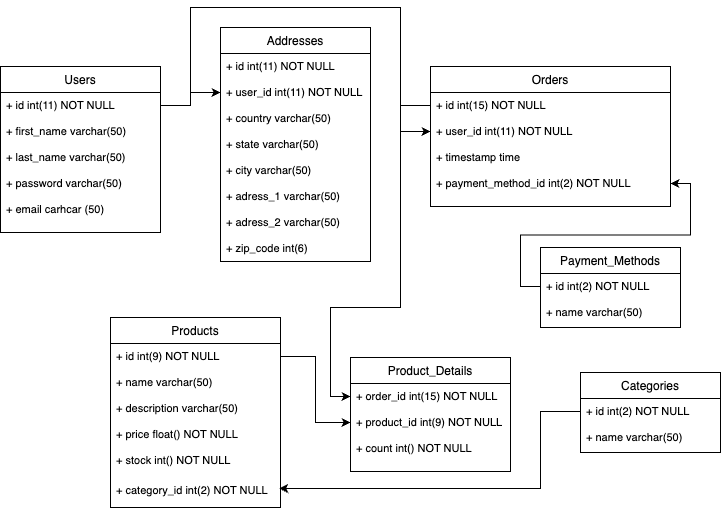

The diagram above was exported from draw.io. Its source (the exported page's mxGraphModel, read from the mxfile embedded in the PNG):
<mxGraphModel dx="867" dy="581" grid="1" gridSize="10" guides="1" tooltips="1" connect="1" arrows="1" fold="1" page="1" pageScale="1" pageWidth="827" pageHeight="1169" math="0" shadow="0">
  <root>
    <mxCell id="WIyWlLk6GJQsqaUBKTNV-0" />
    <mxCell id="WIyWlLk6GJQsqaUBKTNV-1" parent="WIyWlLk6GJQsqaUBKTNV-0" />
    <mxCell id="zkfFHV4jXpPFQw0GAbJ--0" value="Users" style="swimlane;fontStyle=0;align=center;verticalAlign=top;childLayout=stackLayout;horizontal=1;startSize=26;horizontalStack=0;resizeParent=1;resizeLast=0;collapsible=1;marginBottom=0;rounded=0;shadow=0;strokeWidth=1;" parent="WIyWlLk6GJQsqaUBKTNV-1" vertex="1">
      <mxGeometry x="10" y="69" width="160" height="166" as="geometry">
        <mxRectangle x="230" y="140" width="160" height="26" as="alternateBounds" />
      </mxGeometry>
    </mxCell>
    <mxCell id="zkfFHV4jXpPFQw0GAbJ--1" value="+ id int(11) NOT NULL" style="text;align=left;verticalAlign=top;spacingLeft=4;spacingRight=4;overflow=hidden;rotatable=0;points=[[0,0.5],[1,0.5]];portConstraint=eastwest;fontSize=11;" parent="zkfFHV4jXpPFQw0GAbJ--0" vertex="1">
      <mxGeometry y="26" width="160" height="26" as="geometry" />
    </mxCell>
    <mxCell id="zkfFHV4jXpPFQw0GAbJ--2" value="+ first_name varchar(50)" style="text;align=left;verticalAlign=top;spacingLeft=4;spacingRight=4;overflow=hidden;rotatable=0;points=[[0,0.5],[1,0.5]];portConstraint=eastwest;rounded=0;shadow=0;html=0;fontSize=11;" parent="zkfFHV4jXpPFQw0GAbJ--0" vertex="1">
      <mxGeometry y="52" width="160" height="26" as="geometry" />
    </mxCell>
    <mxCell id="zkfFHV4jXpPFQw0GAbJ--3" value="+ last_name varchar(50)" style="text;align=left;verticalAlign=top;spacingLeft=4;spacingRight=4;overflow=hidden;rotatable=0;points=[[0,0.5],[1,0.5]];portConstraint=eastwest;rounded=0;shadow=0;html=0;fontSize=11;" parent="zkfFHV4jXpPFQw0GAbJ--0" vertex="1">
      <mxGeometry y="78" width="160" height="26" as="geometry" />
    </mxCell>
    <mxCell id="_d7dePVmTxvFiJ1w18eN-0" value="+ password varchar(50)" style="text;align=left;verticalAlign=top;spacingLeft=4;spacingRight=4;overflow=hidden;rotatable=0;points=[[0,0.5],[1,0.5]];portConstraint=eastwest;fontSize=11;" vertex="1" parent="zkfFHV4jXpPFQw0GAbJ--0">
      <mxGeometry y="104" width="160" height="26" as="geometry" />
    </mxCell>
    <mxCell id="zkfFHV4jXpPFQw0GAbJ--5" value="+ email carhcar (50)" style="text;align=left;verticalAlign=top;spacingLeft=4;spacingRight=4;overflow=hidden;rotatable=0;points=[[0,0.5],[1,0.5]];portConstraint=eastwest;fontSize=11;" parent="zkfFHV4jXpPFQw0GAbJ--0" vertex="1">
      <mxGeometry y="130" width="160" height="26" as="geometry" />
    </mxCell>
    <mxCell id="zkfFHV4jXpPFQw0GAbJ--17" value="Addresses" style="swimlane;fontStyle=0;align=center;verticalAlign=top;childLayout=stackLayout;horizontal=1;startSize=26;horizontalStack=0;resizeParent=1;resizeLast=0;collapsible=1;marginBottom=0;rounded=0;shadow=0;strokeWidth=1;" parent="WIyWlLk6GJQsqaUBKTNV-1" vertex="1">
      <mxGeometry x="230" y="30" width="150" height="234" as="geometry">
        <mxRectangle x="550" y="140" width="160" height="26" as="alternateBounds" />
      </mxGeometry>
    </mxCell>
    <mxCell id="zkfFHV4jXpPFQw0GAbJ--18" value="+ id int(11) NOT NULL" style="text;align=left;verticalAlign=top;spacingLeft=4;spacingRight=4;overflow=hidden;rotatable=0;points=[[0,0.5],[1,0.5]];portConstraint=eastwest;fontSize=11;" parent="zkfFHV4jXpPFQw0GAbJ--17" vertex="1">
      <mxGeometry y="26" width="150" height="26" as="geometry" />
    </mxCell>
    <mxCell id="zkfFHV4jXpPFQw0GAbJ--19" value="+ user_id int(11) NOT NULL" style="text;align=left;verticalAlign=top;spacingLeft=4;spacingRight=4;overflow=hidden;rotatable=0;points=[[0,0.5],[1,0.5]];portConstraint=eastwest;rounded=0;shadow=0;html=0;fontSize=11;" parent="zkfFHV4jXpPFQw0GAbJ--17" vertex="1">
      <mxGeometry y="52" width="150" height="26" as="geometry" />
    </mxCell>
    <mxCell id="zkfFHV4jXpPFQw0GAbJ--20" value="+ country varchar(50)" style="text;align=left;verticalAlign=top;spacingLeft=4;spacingRight=4;overflow=hidden;rotatable=0;points=[[0,0.5],[1,0.5]];portConstraint=eastwest;rounded=0;shadow=0;html=0;fontSize=11;" parent="zkfFHV4jXpPFQw0GAbJ--17" vertex="1">
      <mxGeometry y="78" width="150" height="26" as="geometry" />
    </mxCell>
    <mxCell id="zkfFHV4jXpPFQw0GAbJ--21" value="+ state varchar(50)" style="text;align=left;verticalAlign=top;spacingLeft=4;spacingRight=4;overflow=hidden;rotatable=0;points=[[0,0.5],[1,0.5]];portConstraint=eastwest;rounded=0;shadow=0;html=0;fontSize=11;" parent="zkfFHV4jXpPFQw0GAbJ--17" vertex="1">
      <mxGeometry y="104" width="150" height="26" as="geometry" />
    </mxCell>
    <mxCell id="zkfFHV4jXpPFQw0GAbJ--22" value="+ city varchar(50)" style="text;align=left;verticalAlign=top;spacingLeft=4;spacingRight=4;overflow=hidden;rotatable=0;points=[[0,0.5],[1,0.5]];portConstraint=eastwest;rounded=0;shadow=0;html=0;fontSize=11;" parent="zkfFHV4jXpPFQw0GAbJ--17" vertex="1">
      <mxGeometry y="130" width="150" height="26" as="geometry" />
    </mxCell>
    <mxCell id="_d7dePVmTxvFiJ1w18eN-2" value="+ adress_1 varchar(50)" style="text;align=left;verticalAlign=top;spacingLeft=4;spacingRight=4;overflow=hidden;rotatable=0;points=[[0,0.5],[1,0.5]];portConstraint=eastwest;rounded=0;shadow=0;html=0;fontSize=11;" vertex="1" parent="zkfFHV4jXpPFQw0GAbJ--17">
      <mxGeometry y="156" width="150" height="26" as="geometry" />
    </mxCell>
    <mxCell id="_d7dePVmTxvFiJ1w18eN-3" value="+ adress_2 varchar(50)" style="text;align=left;verticalAlign=top;spacingLeft=4;spacingRight=4;overflow=hidden;rotatable=0;points=[[0,0.5],[1,0.5]];portConstraint=eastwest;rounded=0;shadow=0;html=0;fontSize=11;" vertex="1" parent="zkfFHV4jXpPFQw0GAbJ--17">
      <mxGeometry y="182" width="150" height="26" as="geometry" />
    </mxCell>
    <mxCell id="_d7dePVmTxvFiJ1w18eN-4" value="+ zip_code int(6) " style="text;align=left;verticalAlign=top;spacingLeft=4;spacingRight=4;overflow=hidden;rotatable=0;points=[[0,0.5],[1,0.5]];portConstraint=eastwest;rounded=0;shadow=0;html=0;fontSize=11;" vertex="1" parent="zkfFHV4jXpPFQw0GAbJ--17">
      <mxGeometry y="208" width="150" height="26" as="geometry" />
    </mxCell>
    <mxCell id="_d7dePVmTxvFiJ1w18eN-5" value="Orders" style="swimlane;fontStyle=0;align=center;verticalAlign=top;childLayout=stackLayout;horizontal=1;startSize=26;horizontalStack=0;resizeParent=1;resizeLast=0;collapsible=1;marginBottom=0;rounded=0;shadow=0;strokeWidth=1;" vertex="1" parent="WIyWlLk6GJQsqaUBKTNV-1">
      <mxGeometry x="440" y="69" width="240" height="140" as="geometry">
        <mxRectangle x="550" y="140" width="160" height="26" as="alternateBounds" />
      </mxGeometry>
    </mxCell>
    <mxCell id="_d7dePVmTxvFiJ1w18eN-6" value="+ id int(15) NOT NULL" style="text;align=left;verticalAlign=top;spacingLeft=4;spacingRight=4;overflow=hidden;rotatable=0;points=[[0,0.5],[1,0.5]];portConstraint=eastwest;fontSize=11;" vertex="1" parent="_d7dePVmTxvFiJ1w18eN-5">
      <mxGeometry y="26" width="240" height="26" as="geometry" />
    </mxCell>
    <mxCell id="_d7dePVmTxvFiJ1w18eN-7" value="+ user_id int(11) NOT NULL" style="text;align=left;verticalAlign=top;spacingLeft=4;spacingRight=4;overflow=hidden;rotatable=0;points=[[0,0.5],[1,0.5]];portConstraint=eastwest;rounded=0;shadow=0;html=0;fontSize=11;" vertex="1" parent="_d7dePVmTxvFiJ1w18eN-5">
      <mxGeometry y="52" width="240" height="26" as="geometry" />
    </mxCell>
    <mxCell id="_d7dePVmTxvFiJ1w18eN-8" value="+ timestamp time" style="text;align=left;verticalAlign=top;spacingLeft=4;spacingRight=4;overflow=hidden;rotatable=0;points=[[0,0.5],[1,0.5]];portConstraint=eastwest;rounded=0;shadow=0;html=0;fontSize=11;" vertex="1" parent="_d7dePVmTxvFiJ1w18eN-5">
      <mxGeometry y="78" width="240" height="26" as="geometry" />
    </mxCell>
    <mxCell id="_d7dePVmTxvFiJ1w18eN-9" value="+ payment_method_id int(2) NOT NULL" style="text;align=left;verticalAlign=top;spacingLeft=4;spacingRight=4;overflow=hidden;rotatable=0;points=[[0,0.5],[1,0.5]];portConstraint=eastwest;rounded=0;shadow=0;html=0;fontSize=11;" vertex="1" parent="_d7dePVmTxvFiJ1w18eN-5">
      <mxGeometry y="104" width="240" height="26" as="geometry" />
    </mxCell>
    <mxCell id="_d7dePVmTxvFiJ1w18eN-17" value="Payment_Methods" style="swimlane;fontStyle=0;align=center;verticalAlign=top;childLayout=stackLayout;horizontal=1;startSize=26;horizontalStack=0;resizeParent=1;resizeLast=0;collapsible=1;marginBottom=0;rounded=0;shadow=0;strokeWidth=1;" vertex="1" parent="WIyWlLk6GJQsqaUBKTNV-1">
      <mxGeometry x="550" y="250" width="140" height="80" as="geometry">
        <mxRectangle x="550" y="140" width="160" height="26" as="alternateBounds" />
      </mxGeometry>
    </mxCell>
    <mxCell id="_d7dePVmTxvFiJ1w18eN-18" value="+ id int(2) NOT NULL" style="text;align=left;verticalAlign=top;spacingLeft=4;spacingRight=4;overflow=hidden;rotatable=0;points=[[0,0.5],[1,0.5]];portConstraint=eastwest;fontSize=11;" vertex="1" parent="_d7dePVmTxvFiJ1w18eN-17">
      <mxGeometry y="26" width="140" height="26" as="geometry" />
    </mxCell>
    <mxCell id="_d7dePVmTxvFiJ1w18eN-19" value="+ name varchar(50)" style="text;align=left;verticalAlign=top;spacingLeft=4;spacingRight=4;overflow=hidden;rotatable=0;points=[[0,0.5],[1,0.5]];portConstraint=eastwest;rounded=0;shadow=0;html=0;fontSize=11;" vertex="1" parent="_d7dePVmTxvFiJ1w18eN-17">
      <mxGeometry y="52" width="140" height="26" as="geometry" />
    </mxCell>
    <mxCell id="_d7dePVmTxvFiJ1w18eN-24" value="Products" style="swimlane;fontStyle=0;align=center;verticalAlign=top;childLayout=stackLayout;horizontal=1;startSize=26;horizontalStack=0;resizeParent=1;resizeLast=0;collapsible=1;marginBottom=0;rounded=0;shadow=0;strokeWidth=1;" vertex="1" parent="WIyWlLk6GJQsqaUBKTNV-1">
      <mxGeometry x="120" y="320" width="170" height="190" as="geometry">
        <mxRectangle x="230" y="140" width="160" height="26" as="alternateBounds" />
      </mxGeometry>
    </mxCell>
    <mxCell id="_d7dePVmTxvFiJ1w18eN-25" value="+ id int(9) NOT NULL" style="text;align=left;verticalAlign=top;spacingLeft=4;spacingRight=4;overflow=hidden;rotatable=0;points=[[0,0.5],[1,0.5]];portConstraint=eastwest;fontSize=11;" vertex="1" parent="_d7dePVmTxvFiJ1w18eN-24">
      <mxGeometry y="26" width="170" height="26" as="geometry" />
    </mxCell>
    <mxCell id="_d7dePVmTxvFiJ1w18eN-26" value="+ name varchar(50)" style="text;align=left;verticalAlign=top;spacingLeft=4;spacingRight=4;overflow=hidden;rotatable=0;points=[[0,0.5],[1,0.5]];portConstraint=eastwest;rounded=0;shadow=0;html=0;fontSize=11;" vertex="1" parent="_d7dePVmTxvFiJ1w18eN-24">
      <mxGeometry y="52" width="170" height="26" as="geometry" />
    </mxCell>
    <mxCell id="_d7dePVmTxvFiJ1w18eN-27" value="+ description varchar(50)" style="text;align=left;verticalAlign=top;spacingLeft=4;spacingRight=4;overflow=hidden;rotatable=0;points=[[0,0.5],[1,0.5]];portConstraint=eastwest;rounded=0;shadow=0;html=0;fontSize=11;" vertex="1" parent="_d7dePVmTxvFiJ1w18eN-24">
      <mxGeometry y="78" width="170" height="26" as="geometry" />
    </mxCell>
    <mxCell id="_d7dePVmTxvFiJ1w18eN-28" value="+ price float() NOT NULL" style="text;align=left;verticalAlign=top;spacingLeft=4;spacingRight=4;overflow=hidden;rotatable=0;points=[[0,0.5],[1,0.5]];portConstraint=eastwest;fontSize=11;" vertex="1" parent="_d7dePVmTxvFiJ1w18eN-24">
      <mxGeometry y="104" width="170" height="26" as="geometry" />
    </mxCell>
    <mxCell id="_d7dePVmTxvFiJ1w18eN-29" value="+ stock int() NOT NULL" style="text;align=left;verticalAlign=top;spacingLeft=4;spacingRight=4;overflow=hidden;rotatable=0;points=[[0,0.5],[1,0.5]];portConstraint=eastwest;fontSize=11;" vertex="1" parent="_d7dePVmTxvFiJ1w18eN-24">
      <mxGeometry y="130" width="170" height="30" as="geometry" />
    </mxCell>
    <mxCell id="_d7dePVmTxvFiJ1w18eN-30" value="+ category_id int(2) NOT NULL" style="text;align=left;verticalAlign=top;spacingLeft=4;spacingRight=4;overflow=hidden;rotatable=0;points=[[0,0.5],[1,0.5]];portConstraint=eastwest;fontSize=11;" vertex="1" parent="_d7dePVmTxvFiJ1w18eN-24">
      <mxGeometry y="160" width="170" height="30" as="geometry" />
    </mxCell>
    <mxCell id="_d7dePVmTxvFiJ1w18eN-31" value="Product_Details" style="swimlane;fontStyle=0;align=center;verticalAlign=top;childLayout=stackLayout;horizontal=1;startSize=26;horizontalStack=0;resizeParent=1;resizeLast=0;collapsible=1;marginBottom=0;rounded=0;shadow=0;strokeWidth=1;" vertex="1" parent="WIyWlLk6GJQsqaUBKTNV-1">
      <mxGeometry x="360" y="360" width="160" height="114" as="geometry">
        <mxRectangle x="230" y="140" width="160" height="26" as="alternateBounds" />
      </mxGeometry>
    </mxCell>
    <mxCell id="_d7dePVmTxvFiJ1w18eN-32" value="+ order_id int(15) NOT NULL" style="text;align=left;verticalAlign=top;spacingLeft=4;spacingRight=4;overflow=hidden;rotatable=0;points=[[0,0.5],[1,0.5]];portConstraint=eastwest;fontSize=11;" vertex="1" parent="_d7dePVmTxvFiJ1w18eN-31">
      <mxGeometry y="26" width="160" height="26" as="geometry" />
    </mxCell>
    <mxCell id="_d7dePVmTxvFiJ1w18eN-33" value="+ product_id int(9) NOT NULL" style="text;align=left;verticalAlign=top;spacingLeft=4;spacingRight=4;overflow=hidden;rotatable=0;points=[[0,0.5],[1,0.5]];portConstraint=eastwest;rounded=0;shadow=0;html=0;fontSize=11;" vertex="1" parent="_d7dePVmTxvFiJ1w18eN-31">
      <mxGeometry y="52" width="160" height="26" as="geometry" />
    </mxCell>
    <mxCell id="_d7dePVmTxvFiJ1w18eN-34" value="+ count int() NOT NULL" style="text;align=left;verticalAlign=top;spacingLeft=4;spacingRight=4;overflow=hidden;rotatable=0;points=[[0,0.5],[1,0.5]];portConstraint=eastwest;rounded=0;shadow=0;html=0;fontSize=11;" vertex="1" parent="_d7dePVmTxvFiJ1w18eN-31">
      <mxGeometry y="78" width="160" height="26" as="geometry" />
    </mxCell>
    <mxCell id="_d7dePVmTxvFiJ1w18eN-39" value="Categories" style="swimlane;fontStyle=0;align=center;verticalAlign=top;childLayout=stackLayout;horizontal=1;startSize=26;horizontalStack=0;resizeParent=1;resizeLast=0;collapsible=1;marginBottom=0;rounded=0;shadow=0;strokeWidth=1;" vertex="1" parent="WIyWlLk6GJQsqaUBKTNV-1">
      <mxGeometry x="590" y="375" width="140" height="80" as="geometry">
        <mxRectangle x="550" y="140" width="160" height="26" as="alternateBounds" />
      </mxGeometry>
    </mxCell>
    <mxCell id="_d7dePVmTxvFiJ1w18eN-40" value="+ id int(2) NOT NULL" style="text;align=left;verticalAlign=top;spacingLeft=4;spacingRight=4;overflow=hidden;rotatable=0;points=[[0,0.5],[1,0.5]];portConstraint=eastwest;fontSize=11;" vertex="1" parent="_d7dePVmTxvFiJ1w18eN-39">
      <mxGeometry y="26" width="140" height="26" as="geometry" />
    </mxCell>
    <mxCell id="_d7dePVmTxvFiJ1w18eN-41" value="+ name varchar(50)" style="text;align=left;verticalAlign=top;spacingLeft=4;spacingRight=4;overflow=hidden;rotatable=0;points=[[0,0.5],[1,0.5]];portConstraint=eastwest;rounded=0;shadow=0;html=0;fontSize=11;" vertex="1" parent="_d7dePVmTxvFiJ1w18eN-39">
      <mxGeometry y="52" width="140" height="26" as="geometry" />
    </mxCell>
    <mxCell id="_d7dePVmTxvFiJ1w18eN-43" style="edgeStyle=orthogonalEdgeStyle;rounded=0;orthogonalLoop=1;jettySize=auto;html=1;entryX=0;entryY=0.5;entryDx=0;entryDy=0;" edge="1" parent="WIyWlLk6GJQsqaUBKTNV-1" source="zkfFHV4jXpPFQw0GAbJ--1" target="_d7dePVmTxvFiJ1w18eN-7">
      <mxGeometry relative="1" as="geometry">
        <mxPoint x="430" y="120" as="targetPoint" />
        <Array as="points">
          <mxPoint x="200" y="108" />
          <mxPoint x="200" y="10" />
          <mxPoint x="410" y="10" />
          <mxPoint x="410" y="134" />
        </Array>
      </mxGeometry>
    </mxCell>
    <mxCell id="_d7dePVmTxvFiJ1w18eN-44" style="edgeStyle=orthogonalEdgeStyle;rounded=0;orthogonalLoop=1;jettySize=auto;html=1;entryX=0;entryY=0.5;entryDx=0;entryDy=0;" edge="1" parent="WIyWlLk6GJQsqaUBKTNV-1" source="zkfFHV4jXpPFQw0GAbJ--1" target="zkfFHV4jXpPFQw0GAbJ--19">
      <mxGeometry relative="1" as="geometry" />
    </mxCell>
    <mxCell id="_d7dePVmTxvFiJ1w18eN-46" style="edgeStyle=orthogonalEdgeStyle;rounded=0;orthogonalLoop=1;jettySize=auto;html=1;entryX=0;entryY=0.5;entryDx=0;entryDy=0;" edge="1" parent="WIyWlLk6GJQsqaUBKTNV-1" source="_d7dePVmTxvFiJ1w18eN-6" target="_d7dePVmTxvFiJ1w18eN-32">
      <mxGeometry relative="1" as="geometry">
        <Array as="points">
          <mxPoint x="410" y="108" />
          <mxPoint x="410" y="310" />
          <mxPoint x="340" y="310" />
          <mxPoint x="340" y="399" />
        </Array>
      </mxGeometry>
    </mxCell>
    <mxCell id="_d7dePVmTxvFiJ1w18eN-48" style="edgeStyle=orthogonalEdgeStyle;rounded=0;orthogonalLoop=1;jettySize=auto;html=1;exitX=1;exitY=0.5;exitDx=0;exitDy=0;entryX=0;entryY=0.5;entryDx=0;entryDy=0;" edge="1" parent="WIyWlLk6GJQsqaUBKTNV-1" source="_d7dePVmTxvFiJ1w18eN-25" target="_d7dePVmTxvFiJ1w18eN-33">
      <mxGeometry relative="1" as="geometry" />
    </mxCell>
    <mxCell id="_d7dePVmTxvFiJ1w18eN-49" style="edgeStyle=orthogonalEdgeStyle;rounded=0;orthogonalLoop=1;jettySize=auto;html=1;entryX=0.992;entryY=0.367;entryDx=0;entryDy=0;entryPerimeter=0;" edge="1" parent="WIyWlLk6GJQsqaUBKTNV-1" source="_d7dePVmTxvFiJ1w18eN-40" target="_d7dePVmTxvFiJ1w18eN-30">
      <mxGeometry relative="1" as="geometry">
        <mxPoint x="300" y="490" as="targetPoint" />
        <Array as="points">
          <mxPoint x="550" y="414" />
          <mxPoint x="550" y="491" />
        </Array>
      </mxGeometry>
    </mxCell>
    <mxCell id="_d7dePVmTxvFiJ1w18eN-50" style="edgeStyle=orthogonalEdgeStyle;rounded=0;orthogonalLoop=1;jettySize=auto;html=1;exitX=0;exitY=0.5;exitDx=0;exitDy=0;entryX=1;entryY=0.5;entryDx=0;entryDy=0;" edge="1" parent="WIyWlLk6GJQsqaUBKTNV-1" source="_d7dePVmTxvFiJ1w18eN-18" target="_d7dePVmTxvFiJ1w18eN-9">
      <mxGeometry relative="1" as="geometry" />
    </mxCell>
  </root>
</mxGraphModel>